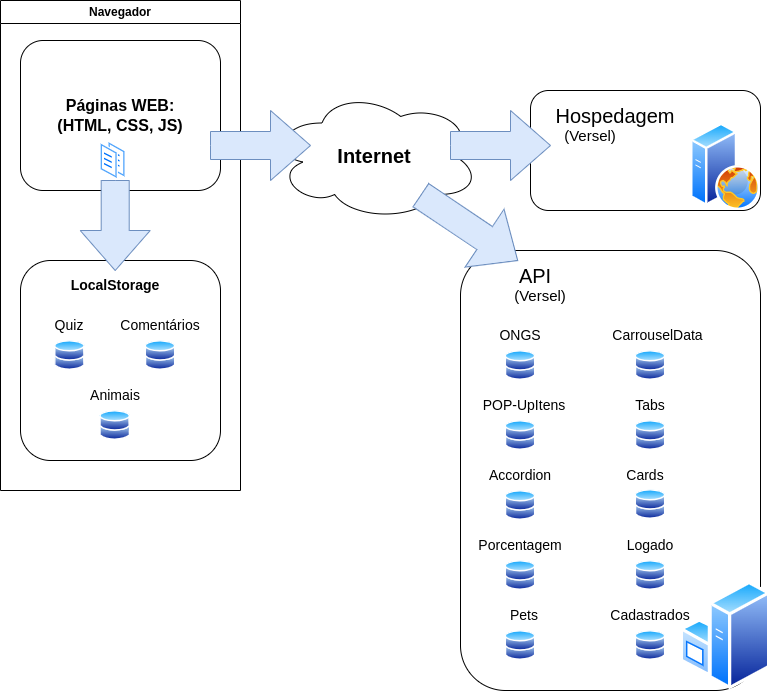

The diagram above was exported from draw.io. Its source (the exported page's mxGraphModel, read from the mxfile embedded in the PNG):
<mxGraphModel dx="838" dy="430" grid="1" gridSize="10" guides="1" tooltips="1" connect="1" arrows="1" fold="1" page="1" pageScale="1" pageWidth="827" pageHeight="1169" math="0" shadow="0">
  <root>
    <mxCell id="0" />
    <mxCell id="1" parent="0" />
    <mxCell id="NavpV7UjuN9Qhj0ruP_B-1" value="&lt;b&gt;&lt;font style=&quot;font-size: 20px;&quot;&gt;Internet&lt;/font&gt;&lt;/b&gt;" style="ellipse;shape=cloud;whiteSpace=wrap;html=1;" vertex="1" parent="1">
      <mxGeometry x="309" y="170" width="210" height="130" as="geometry" />
    </mxCell>
    <mxCell id="NavpV7UjuN9Qhj0ruP_B-3" value="Navegador" style="swimlane;whiteSpace=wrap;html=1;" vertex="1" parent="1">
      <mxGeometry x="40" y="80" width="240" height="490" as="geometry" />
    </mxCell>
    <mxCell id="NavpV7UjuN9Qhj0ruP_B-4" value="&lt;b style=&quot;font-size: 16px;&quot;&gt;&lt;font style=&quot;font-size: 16px;&quot;&gt;Páginas WEB:&lt;/font&gt;&lt;/b&gt;&lt;div style=&quot;font-size: 16px;&quot;&gt;&lt;b style=&quot;&quot;&gt;&lt;font style=&quot;font-size: 16px;&quot;&gt;(HTML, CSS, JS)&lt;/font&gt;&lt;/b&gt;&lt;/div&gt;" style="rounded=1;whiteSpace=wrap;html=1;" vertex="1" parent="NavpV7UjuN9Qhj0ruP_B-3">
      <mxGeometry x="20" y="40" width="200" height="150" as="geometry" />
    </mxCell>
    <mxCell id="NavpV7UjuN9Qhj0ruP_B-5" value="" style="rounded=1;whiteSpace=wrap;html=1;" vertex="1" parent="NavpV7UjuN9Qhj0ruP_B-3">
      <mxGeometry x="20" y="260" width="200" height="200" as="geometry" />
    </mxCell>
    <mxCell id="NavpV7UjuN9Qhj0ruP_B-6" value="&lt;b&gt;&lt;font style=&quot;font-size: 14px;&quot;&gt;LocalStorage&lt;/font&gt;&lt;/b&gt;" style="text;html=1;align=center;verticalAlign=middle;whiteSpace=wrap;rounded=0;" vertex="1" parent="NavpV7UjuN9Qhj0ruP_B-3">
      <mxGeometry x="69.7" y="270" width="90" height="30" as="geometry" />
    </mxCell>
    <mxCell id="NavpV7UjuN9Qhj0ruP_B-7" value="&lt;font style=&quot;font-size: 14px;&quot;&gt;Quiz&lt;/font&gt;" style="text;html=1;align=center;verticalAlign=middle;whiteSpace=wrap;rounded=0;" vertex="1" parent="NavpV7UjuN9Qhj0ruP_B-3">
      <mxGeometry x="39.4" y="310" width="60" height="30" as="geometry" />
    </mxCell>
    <mxCell id="NavpV7UjuN9Qhj0ruP_B-8" value="&lt;font style=&quot;font-size: 14px;&quot;&gt;Comentários&lt;/font&gt;" style="text;html=1;align=center;verticalAlign=middle;whiteSpace=wrap;rounded=0;" vertex="1" parent="NavpV7UjuN9Qhj0ruP_B-3">
      <mxGeometry x="130.01" y="310" width="60" height="30" as="geometry" />
    </mxCell>
    <mxCell id="NavpV7UjuN9Qhj0ruP_B-9" value="&lt;font style=&quot;font-size: 14px;&quot;&gt;Animais&lt;/font&gt;" style="text;html=1;align=center;verticalAlign=middle;whiteSpace=wrap;rounded=0;" vertex="1" parent="NavpV7UjuN9Qhj0ruP_B-3">
      <mxGeometry x="84.7" y="380" width="60" height="30" as="geometry" />
    </mxCell>
    <mxCell id="NavpV7UjuN9Qhj0ruP_B-11" value="" style="image;aspect=fixed;perimeter=ellipsePerimeter;html=1;align=center;shadow=0;dashed=0;spacingTop=3;image=img/lib/active_directory/databases.svg;" vertex="1" parent="NavpV7UjuN9Qhj0ruP_B-3">
      <mxGeometry x="54.09" y="340" width="30.61" height="30" as="geometry" />
    </mxCell>
    <mxCell id="NavpV7UjuN9Qhj0ruP_B-13" value="" style="image;aspect=fixed;perimeter=ellipsePerimeter;html=1;align=center;shadow=0;dashed=0;spacingTop=3;image=img/lib/active_directory/databases.svg;" vertex="1" parent="NavpV7UjuN9Qhj0ruP_B-3">
      <mxGeometry x="144.7" y="340" width="30.61" height="30" as="geometry" />
    </mxCell>
    <mxCell id="NavpV7UjuN9Qhj0ruP_B-14" value="" style="image;aspect=fixed;perimeter=ellipsePerimeter;html=1;align=center;shadow=0;dashed=0;spacingTop=3;image=img/lib/active_directory/databases.svg;" vertex="1" parent="NavpV7UjuN9Qhj0ruP_B-3">
      <mxGeometry x="99.39999999999999" y="410" width="30.61" height="30" as="geometry" />
    </mxCell>
    <mxCell id="NavpV7UjuN9Qhj0ruP_B-15" value="" style="image;aspect=fixed;perimeter=ellipsePerimeter;html=1;align=center;shadow=0;dashed=0;spacingTop=3;image=img/lib/active_directory/documents.svg;" vertex="1" parent="NavpV7UjuN9Qhj0ruP_B-3">
      <mxGeometry x="99.39" y="140" width="26.4" height="40" as="geometry" />
    </mxCell>
    <mxCell id="NavpV7UjuN9Qhj0ruP_B-20" value="" style="html=1;shadow=0;dashed=0;align=center;verticalAlign=middle;shape=mxgraph.arrows2.arrow;dy=0.6;dx=40;direction=south;notch=0;labelBackgroundColor=none;labelBorderColor=none;fillColor=#dae8fc;strokeColor=#6c8ebf;" vertex="1" parent="NavpV7UjuN9Qhj0ruP_B-3">
      <mxGeometry x="79.7" y="180" width="70" height="90" as="geometry" />
    </mxCell>
    <mxCell id="NavpV7UjuN9Qhj0ruP_B-21" value="" style="html=1;shadow=0;dashed=0;align=center;verticalAlign=middle;shape=mxgraph.arrows2.arrow;dy=0.6;dx=40;notch=0;fillColor=#dae8fc;strokeColor=#6c8ebf;" vertex="1" parent="1">
      <mxGeometry x="250" y="190" width="100" height="70" as="geometry" />
    </mxCell>
    <mxCell id="NavpV7UjuN9Qhj0ruP_B-22" value="" style="rounded=1;whiteSpace=wrap;html=1;" vertex="1" parent="1">
      <mxGeometry x="570" y="170" width="230" height="120" as="geometry" />
    </mxCell>
    <mxCell id="NavpV7UjuN9Qhj0ruP_B-23" value="&lt;font style=&quot;font-size: 20px;&quot;&gt;Hospedagem&lt;/font&gt;" style="text;html=1;align=center;verticalAlign=middle;whiteSpace=wrap;rounded=0;" vertex="1" parent="1">
      <mxGeometry x="610" y="180" width="90" height="30" as="geometry" />
    </mxCell>
    <mxCell id="NavpV7UjuN9Qhj0ruP_B-24" value="&lt;font style=&quot;font-size: 15px;&quot;&gt;(Versel)&lt;/font&gt;" style="text;html=1;align=center;verticalAlign=middle;whiteSpace=wrap;rounded=0;" vertex="1" parent="1">
      <mxGeometry x="600" y="200" width="60" height="30" as="geometry" />
    </mxCell>
    <mxCell id="NavpV7UjuN9Qhj0ruP_B-26" value="" style="image;aspect=fixed;perimeter=ellipsePerimeter;html=1;align=center;shadow=0;dashed=0;spacingTop=3;image=img/lib/active_directory/web_server.svg;" vertex="1" parent="1">
      <mxGeometry x="730" y="202.5" width="70" height="87.5" as="geometry" />
    </mxCell>
    <mxCell id="NavpV7UjuN9Qhj0ruP_B-27" value="" style="html=1;shadow=0;dashed=0;align=center;verticalAlign=middle;shape=mxgraph.arrows2.arrow;dy=0.6;dx=40;notch=0;fillColor=#dae8fc;strokeColor=#6c8ebf;" vertex="1" parent="1">
      <mxGeometry x="490" y="190" width="100" height="70" as="geometry" />
    </mxCell>
    <mxCell id="NavpV7UjuN9Qhj0ruP_B-28" value="" style="rounded=1;whiteSpace=wrap;html=1;" vertex="1" parent="1">
      <mxGeometry x="500" y="330" width="300" height="440" as="geometry" />
    </mxCell>
    <mxCell id="NavpV7UjuN9Qhj0ruP_B-29" value="&lt;font style=&quot;font-size: 20px;&quot;&gt;API&lt;/font&gt;" style="text;html=1;align=center;verticalAlign=middle;whiteSpace=wrap;rounded=0;" vertex="1" parent="1">
      <mxGeometry x="530" y="340" width="90" height="30" as="geometry" />
    </mxCell>
    <mxCell id="NavpV7UjuN9Qhj0ruP_B-30" value="&lt;font style=&quot;font-size: 15px;&quot;&gt;(Versel)&lt;/font&gt;" style="text;html=1;align=center;verticalAlign=middle;whiteSpace=wrap;rounded=0;" vertex="1" parent="1">
      <mxGeometry x="550" y="360" width="60" height="30" as="geometry" />
    </mxCell>
    <mxCell id="NavpV7UjuN9Qhj0ruP_B-33" value="" style="html=1;shadow=0;dashed=0;align=center;verticalAlign=middle;shape=mxgraph.arrows2.arrow;dy=0.6;dx=40;direction=south;notch=0;rotation=304;fillColor=#dae8fc;strokeColor=#6c8ebf;" vertex="1" parent="1">
      <mxGeometry x="473.79" y="248.93" width="70" height="116.78" as="geometry" />
    </mxCell>
    <mxCell id="NavpV7UjuN9Qhj0ruP_B-34" value="&lt;span style=&quot;font-size: 14px;&quot;&gt;ONGS&lt;/span&gt;" style="text;html=1;align=center;verticalAlign=middle;whiteSpace=wrap;rounded=0;" vertex="1" parent="1">
      <mxGeometry x="530" y="400" width="60" height="30" as="geometry" />
    </mxCell>
    <mxCell id="NavpV7UjuN9Qhj0ruP_B-35" value="&lt;span style=&quot;font-size: 14px;&quot;&gt;CarrouselData&lt;/span&gt;" style="text;html=1;align=center;verticalAlign=middle;whiteSpace=wrap;rounded=0;" vertex="1" parent="1">
      <mxGeometry x="650" y="400" width="95" height="30" as="geometry" />
    </mxCell>
    <mxCell id="NavpV7UjuN9Qhj0ruP_B-37" value="&lt;span style=&quot;font-size: 14px;&quot;&gt;POP-UpItens&lt;/span&gt;" style="text;html=1;align=center;verticalAlign=middle;whiteSpace=wrap;rounded=0;" vertex="1" parent="1">
      <mxGeometry x="519" y="470" width="90" height="30" as="geometry" />
    </mxCell>
    <mxCell id="NavpV7UjuN9Qhj0ruP_B-38" value="&lt;span style=&quot;font-size: 14px;&quot;&gt;Tabs&lt;/span&gt;" style="text;html=1;align=center;verticalAlign=middle;whiteSpace=wrap;rounded=0;" vertex="1" parent="1">
      <mxGeometry x="660" y="470" width="60" height="30" as="geometry" />
    </mxCell>
    <mxCell id="NavpV7UjuN9Qhj0ruP_B-39" value="&lt;span style=&quot;font-size: 14px;&quot;&gt;Accordion&lt;/span&gt;" style="text;html=1;align=center;verticalAlign=middle;whiteSpace=wrap;rounded=0;" vertex="1" parent="1">
      <mxGeometry x="530" y="540" width="60" height="30" as="geometry" />
    </mxCell>
    <mxCell id="NavpV7UjuN9Qhj0ruP_B-40" value="&lt;span style=&quot;font-size: 14px;&quot;&gt;Cards&lt;/span&gt;" style="text;html=1;align=center;verticalAlign=middle;whiteSpace=wrap;rounded=0;" vertex="1" parent="1">
      <mxGeometry x="655" y="540" width="60" height="30" as="geometry" />
    </mxCell>
    <mxCell id="NavpV7UjuN9Qhj0ruP_B-41" value="&lt;span style=&quot;font-size: 14px;&quot;&gt;Cadastrados&lt;/span&gt;" style="text;html=1;align=center;verticalAlign=middle;whiteSpace=wrap;rounded=0;" vertex="1" parent="1">
      <mxGeometry x="645" y="680" width="90" height="30" as="geometry" />
    </mxCell>
    <mxCell id="NavpV7UjuN9Qhj0ruP_B-42" value="&lt;span style=&quot;font-size: 14px;&quot;&gt;Logado&lt;/span&gt;" style="text;html=1;align=center;verticalAlign=middle;whiteSpace=wrap;rounded=0;" vertex="1" parent="1">
      <mxGeometry x="660" y="610" width="60" height="30" as="geometry" />
    </mxCell>
    <mxCell id="NavpV7UjuN9Qhj0ruP_B-43" value="&lt;span style=&quot;font-size: 14px;&quot;&gt;Porcentagem&lt;/span&gt;" style="text;html=1;align=center;verticalAlign=middle;whiteSpace=wrap;rounded=0;" vertex="1" parent="1">
      <mxGeometry x="520" y="610" width="80" height="30" as="geometry" />
    </mxCell>
    <mxCell id="NavpV7UjuN9Qhj0ruP_B-44" value="&lt;span style=&quot;font-size: 14px;&quot;&gt;Pets&lt;/span&gt;" style="text;html=1;align=center;verticalAlign=middle;whiteSpace=wrap;rounded=0;" vertex="1" parent="1">
      <mxGeometry x="534" y="680" width="60" height="30" as="geometry" />
    </mxCell>
    <mxCell id="NavpV7UjuN9Qhj0ruP_B-45" value="" style="image;aspect=fixed;perimeter=ellipsePerimeter;html=1;align=center;shadow=0;dashed=0;spacingTop=3;image=img/lib/active_directory/databases.svg;" vertex="1" parent="1">
      <mxGeometry x="544.7" y="430" width="30.61" height="30" as="geometry" />
    </mxCell>
    <mxCell id="NavpV7UjuN9Qhj0ruP_B-48" value="" style="image;aspect=fixed;perimeter=ellipsePerimeter;html=1;align=center;shadow=0;dashed=0;spacingTop=3;image=img/lib/active_directory/databases.svg;" vertex="1" parent="1">
      <mxGeometry x="544.7" y="500" width="30.61" height="30" as="geometry" />
    </mxCell>
    <mxCell id="NavpV7UjuN9Qhj0ruP_B-49" value="" style="image;aspect=fixed;perimeter=ellipsePerimeter;html=1;align=center;shadow=0;dashed=0;spacingTop=3;image=img/lib/active_directory/databases.svg;" vertex="1" parent="1">
      <mxGeometry x="544.7" y="570" width="30.61" height="30" as="geometry" />
    </mxCell>
    <mxCell id="NavpV7UjuN9Qhj0ruP_B-50" value="" style="image;aspect=fixed;perimeter=ellipsePerimeter;html=1;align=center;shadow=0;dashed=0;spacingTop=3;image=img/lib/active_directory/databases.svg;" vertex="1" parent="1">
      <mxGeometry x="544.7" y="640" width="30.61" height="30" as="geometry" />
    </mxCell>
    <mxCell id="NavpV7UjuN9Qhj0ruP_B-51" value="" style="image;aspect=fixed;perimeter=ellipsePerimeter;html=1;align=center;shadow=0;dashed=0;spacingTop=3;image=img/lib/active_directory/databases.svg;" vertex="1" parent="1">
      <mxGeometry x="674.7" y="430" width="30.61" height="30" as="geometry" />
    </mxCell>
    <mxCell id="NavpV7UjuN9Qhj0ruP_B-52" value="" style="image;aspect=fixed;perimeter=ellipsePerimeter;html=1;align=center;shadow=0;dashed=0;spacingTop=3;image=img/lib/active_directory/databases.svg;" vertex="1" parent="1">
      <mxGeometry x="674.7" y="500" width="30.61" height="30" as="geometry" />
    </mxCell>
    <mxCell id="NavpV7UjuN9Qhj0ruP_B-53" value="" style="image;aspect=fixed;perimeter=ellipsePerimeter;html=1;align=center;shadow=0;dashed=0;spacingTop=3;image=img/lib/active_directory/databases.svg;" vertex="1" parent="1">
      <mxGeometry x="674.7" y="569" width="30.61" height="30" as="geometry" />
    </mxCell>
    <mxCell id="NavpV7UjuN9Qhj0ruP_B-54" value="" style="image;aspect=fixed;perimeter=ellipsePerimeter;html=1;align=center;shadow=0;dashed=0;spacingTop=3;image=img/lib/active_directory/databases.svg;" vertex="1" parent="1">
      <mxGeometry x="674.7" y="640" width="30.61" height="30" as="geometry" />
    </mxCell>
    <mxCell id="NavpV7UjuN9Qhj0ruP_B-55" value="" style="image;aspect=fixed;perimeter=ellipsePerimeter;html=1;align=center;shadow=0;dashed=0;spacingTop=3;image=img/lib/active_directory/databases.svg;" vertex="1" parent="1">
      <mxGeometry x="674.7" y="710" width="30.61" height="30" as="geometry" />
    </mxCell>
    <mxCell id="NavpV7UjuN9Qhj0ruP_B-56" value="" style="image;aspect=fixed;perimeter=ellipsePerimeter;html=1;align=center;shadow=0;dashed=0;spacingTop=3;image=img/lib/active_directory/databases.svg;" vertex="1" parent="1">
      <mxGeometry x="544.7" y="710" width="30.61" height="30" as="geometry" />
    </mxCell>
    <mxCell id="NavpV7UjuN9Qhj0ruP_B-57" value="" style="image;aspect=fixed;perimeter=ellipsePerimeter;html=1;align=center;shadow=0;dashed=0;spacingTop=3;image=img/lib/active_directory/windows_server.svg;" vertex="1" parent="1">
      <mxGeometry x="719.9" y="660" width="90.2" height="110" as="geometry" />
    </mxCell>
  </root>
</mxGraphModel>